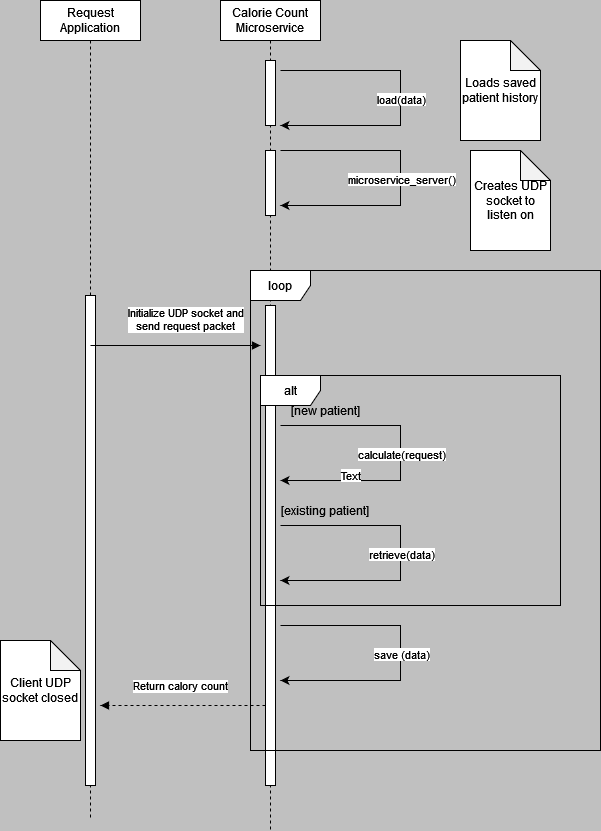

The diagram above was exported from draw.io. Its source (the exported page's mxGraphModel, read from the mxfile embedded in the PNG):
<mxGraphModel dx="1260" dy="877" grid="1" gridSize="10" guides="1" tooltips="1" connect="1" arrows="1" fold="1" page="1" pageScale="1" pageWidth="850" pageHeight="1100" background="#c0c0c0" math="0" shadow="0">
  <root>
    <mxCell id="0" />
    <mxCell id="1" parent="0" />
    <mxCell id="aM9ryv3xv72pqoxQDRHE-1" value="Request Application" style="shape=umlLifeline;perimeter=lifelinePerimeter;whiteSpace=wrap;html=1;container=0;dropTarget=0;collapsible=0;recursiveResize=0;outlineConnect=0;portConstraint=eastwest;newEdgeStyle={&quot;edgeStyle&quot;:&quot;elbowEdgeStyle&quot;,&quot;elbow&quot;:&quot;vertical&quot;,&quot;curved&quot;:0,&quot;rounded&quot;:0};" parent="1" vertex="1">
      <mxGeometry x="40" y="40" width="100" height="820" as="geometry" />
    </mxCell>
    <mxCell id="aM9ryv3xv72pqoxQDRHE-2" value="" style="html=1;points=[];perimeter=orthogonalPerimeter;outlineConnect=0;targetShapes=umlLifeline;portConstraint=eastwest;newEdgeStyle={&quot;edgeStyle&quot;:&quot;elbowEdgeStyle&quot;,&quot;elbow&quot;:&quot;vertical&quot;,&quot;curved&quot;:0,&quot;rounded&quot;:0};" parent="aM9ryv3xv72pqoxQDRHE-1" vertex="1">
      <mxGeometry x="45" y="295" width="10" height="490" as="geometry" />
    </mxCell>
    <mxCell id="aM9ryv3xv72pqoxQDRHE-5" value="Calorie Count Microservice" style="shape=umlLifeline;perimeter=lifelinePerimeter;whiteSpace=wrap;html=1;container=0;dropTarget=0;collapsible=0;recursiveResize=0;outlineConnect=0;portConstraint=eastwest;newEdgeStyle={&quot;edgeStyle&quot;:&quot;elbowEdgeStyle&quot;,&quot;elbow&quot;:&quot;vertical&quot;,&quot;curved&quot;:0,&quot;rounded&quot;:0};" parent="1" vertex="1">
      <mxGeometry x="220" y="40" width="100" height="830" as="geometry" />
    </mxCell>
    <mxCell id="aM9ryv3xv72pqoxQDRHE-6" value="" style="html=1;points=[];perimeter=orthogonalPerimeter;outlineConnect=0;targetShapes=umlLifeline;portConstraint=eastwest;newEdgeStyle={&quot;edgeStyle&quot;:&quot;elbowEdgeStyle&quot;,&quot;elbow&quot;:&quot;vertical&quot;,&quot;curved&quot;:0,&quot;rounded&quot;:0};" parent="aM9ryv3xv72pqoxQDRHE-5" vertex="1">
      <mxGeometry x="45" y="305" width="10" height="480" as="geometry" />
    </mxCell>
    <mxCell id="ySdwZQ1zQBI2qj-kKz4w-11" value="" style="html=1;points=[];perimeter=orthogonalPerimeter;outlineConnect=0;targetShapes=umlLifeline;portConstraint=eastwest;newEdgeStyle={&quot;edgeStyle&quot;:&quot;elbowEdgeStyle&quot;,&quot;elbow&quot;:&quot;vertical&quot;,&quot;curved&quot;:0,&quot;rounded&quot;:0};" vertex="1" parent="aM9ryv3xv72pqoxQDRHE-5">
      <mxGeometry x="45" y="60" width="10" height="65" as="geometry" />
    </mxCell>
    <mxCell id="ySdwZQ1zQBI2qj-kKz4w-27" value="" style="html=1;points=[];perimeter=orthogonalPerimeter;outlineConnect=0;targetShapes=umlLifeline;portConstraint=eastwest;newEdgeStyle={&quot;edgeStyle&quot;:&quot;elbowEdgeStyle&quot;,&quot;elbow&quot;:&quot;vertical&quot;,&quot;curved&quot;:0,&quot;rounded&quot;:0};" vertex="1" parent="aM9ryv3xv72pqoxQDRHE-5">
      <mxGeometry x="45" y="150" width="10" height="65" as="geometry" />
    </mxCell>
    <mxCell id="aM9ryv3xv72pqoxQDRHE-7" value="&lt;div&gt;Initialize UDP socket and&lt;/div&gt;&lt;div&gt;send request packet&lt;br&gt;&lt;/div&gt;" style="html=1;verticalAlign=bottom;endArrow=block;edgeStyle=elbowEdgeStyle;elbow=horizontal;curved=0;rounded=0;" parent="1" edge="1">
      <mxGeometry x="0.1176" y="10" relative="1" as="geometry">
        <mxPoint x="90" y="385" as="sourcePoint" />
        <Array as="points">
          <mxPoint x="185" y="335" />
        </Array>
        <mxPoint x="260" y="385" as="targetPoint" />
        <mxPoint as="offset" />
      </mxGeometry>
    </mxCell>
    <mxCell id="aM9ryv3xv72pqoxQDRHE-9" value="Return calory count" style="html=1;verticalAlign=bottom;endArrow=block;edgeStyle=elbowEdgeStyle;elbow=vertical;curved=0;rounded=0;dashed=1;" parent="1" edge="1">
      <mxGeometry x="0.0303" y="-10" relative="1" as="geometry">
        <mxPoint x="265" y="745" as="sourcePoint" />
        <Array as="points">
          <mxPoint x="190" y="745" />
        </Array>
        <mxPoint x="100" y="745" as="targetPoint" />
        <mxPoint as="offset" />
      </mxGeometry>
    </mxCell>
    <mxCell id="ySdwZQ1zQBI2qj-kKz4w-4" value="" style="endArrow=classic;html=1;rounded=0;edgeStyle=orthogonalEdgeStyle;" edge="1" parent="1">
      <mxGeometry relative="1" as="geometry">
        <mxPoint x="280" y="465" as="sourcePoint" />
        <mxPoint x="280" y="520" as="targetPoint" />
        <Array as="points">
          <mxPoint x="280" y="465" />
          <mxPoint x="400" y="465" />
          <mxPoint x="400" y="520" />
        </Array>
      </mxGeometry>
    </mxCell>
    <mxCell id="ySdwZQ1zQBI2qj-kKz4w-5" value="calculate(request)" style="edgeLabel;resizable=0;html=1;;align=center;verticalAlign=middle;" connectable="0" vertex="1" parent="ySdwZQ1zQBI2qj-kKz4w-4">
      <mxGeometry relative="1" as="geometry" />
    </mxCell>
    <mxCell id="ySdwZQ1zQBI2qj-kKz4w-19" value="Text" style="edgeLabel;html=1;align=center;verticalAlign=middle;resizable=0;points=[];" vertex="1" connectable="0" parent="ySdwZQ1zQBI2qj-kKz4w-4">
      <mxGeometry x="0.5322" y="-6" relative="1" as="geometry">
        <mxPoint as="offset" />
      </mxGeometry>
    </mxCell>
    <mxCell id="ySdwZQ1zQBI2qj-kKz4w-6" value="" style="endArrow=classic;html=1;rounded=0;edgeStyle=orthogonalEdgeStyle;" edge="1" parent="1">
      <mxGeometry relative="1" as="geometry">
        <mxPoint x="280" y="665" as="sourcePoint" />
        <mxPoint x="280" y="720" as="targetPoint" />
        <Array as="points">
          <mxPoint x="280" y="665" />
          <mxPoint x="400" y="665" />
          <mxPoint x="400" y="720" />
        </Array>
      </mxGeometry>
    </mxCell>
    <mxCell id="ySdwZQ1zQBI2qj-kKz4w-7" value="save (data)" style="edgeLabel;resizable=0;html=1;;align=center;verticalAlign=middle;" connectable="0" vertex="1" parent="ySdwZQ1zQBI2qj-kKz4w-6">
      <mxGeometry relative="1" as="geometry" />
    </mxCell>
    <mxCell id="ySdwZQ1zQBI2qj-kKz4w-8" value="" style="endArrow=classic;html=1;rounded=0;edgeStyle=orthogonalEdgeStyle;" edge="1" parent="1">
      <mxGeometry relative="1" as="geometry">
        <mxPoint x="280" y="565" as="sourcePoint" />
        <mxPoint x="280" y="620" as="targetPoint" />
        <Array as="points">
          <mxPoint x="280" y="565" />
          <mxPoint x="400" y="565" />
          <mxPoint x="400" y="620" />
        </Array>
      </mxGeometry>
    </mxCell>
    <mxCell id="ySdwZQ1zQBI2qj-kKz4w-9" value="retrieve(data)" style="edgeLabel;resizable=0;html=1;;align=center;verticalAlign=middle;" connectable="0" vertex="1" parent="ySdwZQ1zQBI2qj-kKz4w-8">
      <mxGeometry relative="1" as="geometry" />
    </mxCell>
    <mxCell id="ySdwZQ1zQBI2qj-kKz4w-12" value="" style="endArrow=classic;html=1;rounded=0;edgeStyle=orthogonalEdgeStyle;" edge="1" parent="1">
      <mxGeometry relative="1" as="geometry">
        <mxPoint x="280" y="110" as="sourcePoint" />
        <mxPoint x="280" y="165" as="targetPoint" />
        <Array as="points">
          <mxPoint x="280" y="110" />
          <mxPoint x="400" y="110" />
          <mxPoint x="400" y="165" />
        </Array>
      </mxGeometry>
    </mxCell>
    <mxCell id="ySdwZQ1zQBI2qj-kKz4w-13" value="load(data)" style="edgeLabel;resizable=0;html=1;;align=center;verticalAlign=middle;" connectable="0" vertex="1" parent="ySdwZQ1zQBI2qj-kKz4w-12">
      <mxGeometry relative="1" as="geometry" />
    </mxCell>
    <mxCell id="ySdwZQ1zQBI2qj-kKz4w-15" value="alt" style="shape=umlFrame;whiteSpace=wrap;html=1;pointerEvents=0;" vertex="1" parent="1">
      <mxGeometry x="260" y="415" width="300" height="230" as="geometry" />
    </mxCell>
    <mxCell id="ySdwZQ1zQBI2qj-kKz4w-16" value="[new patient]" style="text;html=1;align=center;verticalAlign=middle;whiteSpace=wrap;rounded=0;" vertex="1" parent="1">
      <mxGeometry x="280" y="435" width="90" height="30" as="geometry" />
    </mxCell>
    <mxCell id="ySdwZQ1zQBI2qj-kKz4w-20" value="[existing patient]" style="text;html=1;align=center;verticalAlign=middle;whiteSpace=wrap;rounded=0;" vertex="1" parent="1">
      <mxGeometry x="280" y="535" width="90" height="30" as="geometry" />
    </mxCell>
    <mxCell id="ySdwZQ1zQBI2qj-kKz4w-21" value="loop" style="shape=umlFrame;whiteSpace=wrap;html=1;pointerEvents=0;" vertex="1" parent="1">
      <mxGeometry x="250" y="310" width="350" height="480" as="geometry" />
    </mxCell>
    <mxCell id="ySdwZQ1zQBI2qj-kKz4w-28" value="" style="endArrow=classic;html=1;rounded=0;edgeStyle=orthogonalEdgeStyle;" edge="1" parent="1">
      <mxGeometry relative="1" as="geometry">
        <mxPoint x="280" y="190" as="sourcePoint" />
        <mxPoint x="280" y="245" as="targetPoint" />
        <Array as="points">
          <mxPoint x="280" y="190" />
          <mxPoint x="400" y="190" />
          <mxPoint x="400" y="245" />
        </Array>
      </mxGeometry>
    </mxCell>
    <mxCell id="ySdwZQ1zQBI2qj-kKz4w-29" value="microservice_server()" style="edgeLabel;resizable=0;html=1;;align=center;verticalAlign=middle;" connectable="0" vertex="1" parent="ySdwZQ1zQBI2qj-kKz4w-28">
      <mxGeometry relative="1" as="geometry" />
    </mxCell>
    <mxCell id="ySdwZQ1zQBI2qj-kKz4w-30" value="Loads saved patient history" style="shape=note;whiteSpace=wrap;html=1;backgroundOutline=1;darkOpacity=0.05;" vertex="1" parent="1">
      <mxGeometry x="460" y="80" width="80" height="100" as="geometry" />
    </mxCell>
    <mxCell id="ySdwZQ1zQBI2qj-kKz4w-31" value="Creates UDP socket to listen on" style="shape=note;whiteSpace=wrap;html=1;backgroundOutline=1;darkOpacity=0.05;" vertex="1" parent="1">
      <mxGeometry x="470" y="190" width="80" height="100" as="geometry" />
    </mxCell>
    <mxCell id="ySdwZQ1zQBI2qj-kKz4w-32" value="Client UDP socket closed" style="shape=note;whiteSpace=wrap;html=1;backgroundOutline=1;darkOpacity=0.05;" vertex="1" parent="1">
      <mxGeometry y="680" width="80" height="100" as="geometry" />
    </mxCell>
  </root>
</mxGraphModel>